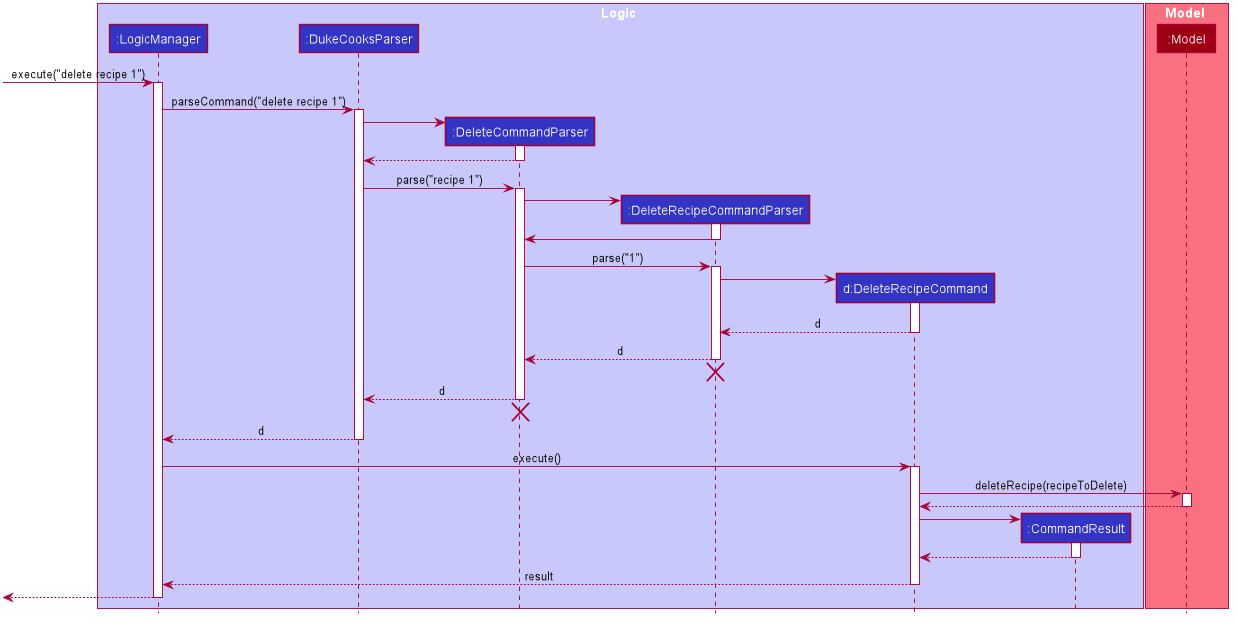

The diagram above was rendered by PlantUML. Its source (embedded in the PNG):
@startuml








skinparam BackgroundColor #FFFFFFF

skinparam Shadowing false

skinparam Class {
    FontColor #FFFFFF
    BorderThickness 1
    BorderColor #FFFFFF
    StereotypeFontColor #FFFFFF
    FontName Arial
}

skinparam Actor {
    BorderColor #000000
    Color #000000
    FontName Arial
}

skinparam Sequence {
    MessageAlign center
    BoxFontSize 15
    BoxPadding 0
    BoxFontColor #FFFFFF
    FontName Arial
}

skinparam Participant {
    FontColor #FFFFFFF
    Padding 20
}

skinparam MinClassWidth 50
skinparam ParticipantPadding 10
skinparam Shadowing false
skinparam DefaultTextAlignment center
skinparam packageStyle Rectangle

hide footbox
hide members
hide circle

box Logic #C8C8FA
participant ":LogicManager" as LogicManager #3333C4
participant ":DukeCooksParser" as DukeCooksParser #3333C4
participant ":DeleteCommandParser" as DeleteCommandParser #3333C4
participant ":DeleteRecipeCommandParser" as DeleteRecipeCommandParser #3333C4
participant "d:DeleteRecipeCommand" as DeleteRecipeCommand #3333C4
participant ":CommandResult" as CommandResult #3333C4
end box

box Model #F97181
participant ":Model" as Model #9D0012
end box

[-> LogicManager : execute("delete recipe 1")
activate LogicManager

LogicManager -> DukeCooksParser : parseCommand("delete recipe 1")
activate DukeCooksParser

create DeleteCommandParser
DukeCooksParser -> DeleteCommandParser
activate DeleteCommandParser

DeleteCommandParser --> DukeCooksParser
deactivate DeleteCommandParser

DukeCooksParser -> DeleteCommandParser : parse("recipe 1")
activate DeleteCommandParser

create DeleteRecipeCommandParser
DeleteCommandParser -> DeleteRecipeCommandParser
activate DeleteRecipeCommandParser

DeleteRecipeCommandParser -> DeleteCommandParser
deactivate DeleteRecipeCommandParser

DeleteCommandParser -> DeleteRecipeCommandParser : parse("1")
activate DeleteRecipeCommandParser

create DeleteRecipeCommand
DeleteRecipeCommandParser -> DeleteRecipeCommand
activate DeleteRecipeCommand

DeleteRecipeCommand --> DeleteRecipeCommandParser : d
deactivate DeleteRecipeCommand

DeleteRecipeCommandParser --> DeleteCommandParser : d
deactivate DeleteRecipeCommandParser

DeleteCommandParser -[hidden]-> DukeCooksParser
destroy DeleteRecipeCommandParser

DeleteCommandParser --> DukeCooksParser : d
deactivate DeleteCommandParser
DeleteCommandParser -[hidden]-> DukeCooksParser
destroy DeleteCommandParser

DukeCooksParser --> LogicManager : d
deactivate DukeCooksParser

LogicManager -> DeleteRecipeCommand : execute()
activate DeleteRecipeCommand

DeleteRecipeCommand -> Model : deleteRecipe(recipeToDelete)
activate Model

Model --> DeleteRecipeCommand
deactivate Model

create CommandResult
DeleteRecipeCommand -> CommandResult
activate CommandResult

CommandResult --> DeleteRecipeCommand
deactivate CommandResult

DeleteRecipeCommand --> LogicManager : result
deactivate DeleteRecipeCommand

[<--LogicManager
deactivate LogicManager
@enduml